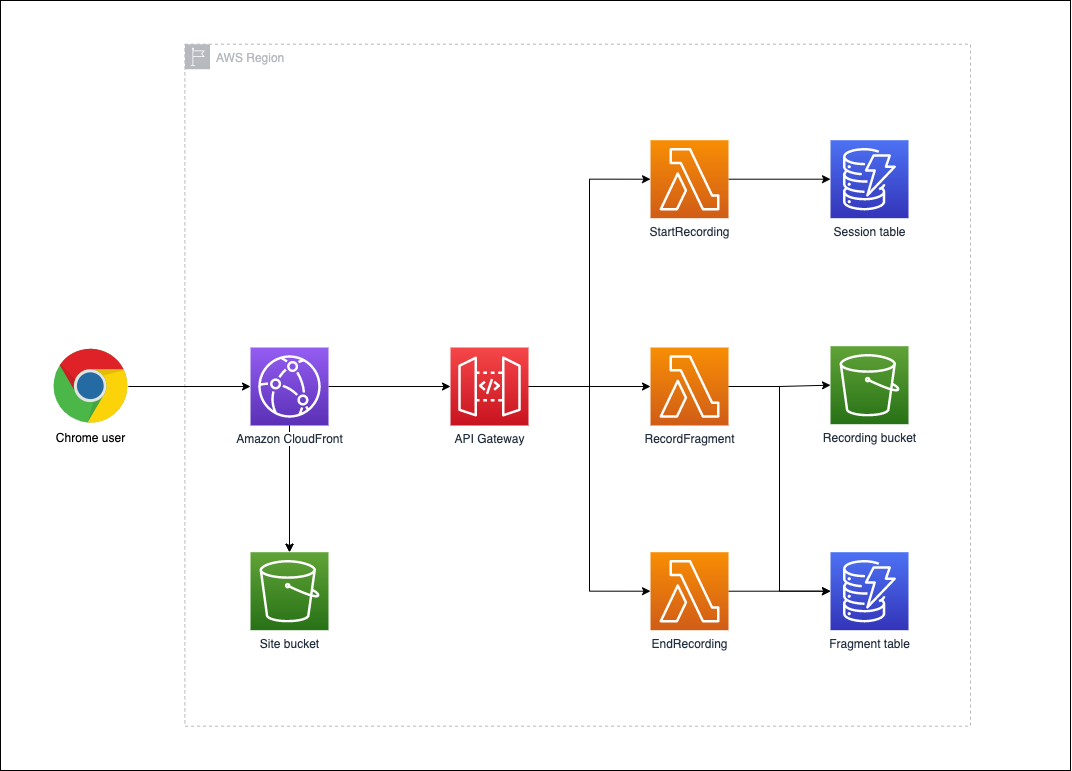

The diagram above was exported from draw.io. Its source (the exported page's mxGraphModel, read from the mxfile embedded in the PNG):
<mxGraphModel dx="3791" dy="953" grid="1" gridSize="10" guides="1" tooltips="1" connect="1" arrows="1" fold="1" page="1" pageScale="1" pageWidth="827" pageHeight="1169" math="0" shadow="0">
  <root>
    <mxCell id="0" />
    <mxCell id="1" parent="0" />
    <mxCell id="4XcIjdl4tugYzpd9lJ_8-70" value="" style="rounded=0;whiteSpace=wrap;html=1;" parent="1" vertex="1">
      <mxGeometry x="-2120" y="840" width="1070" height="770" as="geometry" />
    </mxCell>
    <mxCell id="dBaOy5IY2fVVRyk0S4go-10" value="AWS Region" style="outlineConnect=0;gradientColor=none;html=1;whiteSpace=wrap;fontSize=12;fontStyle=0;shape=mxgraph.aws4.group;grIcon=mxgraph.aws4.group_region;strokeColor=#B6BABF;fillColor=none;verticalAlign=top;align=left;spacingLeft=30;fontColor=#B6BABF;dashed=1;" vertex="1" parent="1">
      <mxGeometry x="-1935.6" y="883.7" width="785.6" height="682" as="geometry" />
    </mxCell>
    <mxCell id="dBaOy5IY2fVVRyk0S4go-24" style="edgeStyle=orthogonalEdgeStyle;rounded=0;orthogonalLoop=1;jettySize=auto;html=1;" edge="1" parent="1" source="4XcIjdl4tugYzpd9lJ_8-36" target="dBaOy5IY2fVVRyk0S4go-5">
      <mxGeometry relative="1" as="geometry" />
    </mxCell>
    <mxCell id="4XcIjdl4tugYzpd9lJ_8-36" value="StartRecording" style="points=[[0,0,0],[0.25,0,0],[0.5,0,0],[0.75,0,0],[1,0,0],[0,1,0],[0.25,1,0],[0.5,1,0],[0.75,1,0],[1,1,0],[0,0.25,0],[0,0.5,0],[0,0.75,0],[1,0.25,0],[1,0.5,0],[1,0.75,0]];outlineConnect=0;fontColor=#232F3E;gradientColor=#F78E04;gradientDirection=north;fillColor=#D05C17;strokeColor=#ffffff;dashed=0;verticalLabelPosition=bottom;verticalAlign=top;align=center;html=1;fontSize=12;fontStyle=0;aspect=fixed;shape=mxgraph.aws4.resourceIcon;resIcon=mxgraph.aws4.lambda;" parent="1" vertex="1">
      <mxGeometry x="-1470" y="979.7" width="78" height="78" as="geometry" />
    </mxCell>
    <mxCell id="dBaOy5IY2fVVRyk0S4go-14" style="edgeStyle=orthogonalEdgeStyle;rounded=0;orthogonalLoop=1;jettySize=auto;html=1;" edge="1" parent="1" source="dBaOy5IY2fVVRyk0S4go-2" target="dBaOy5IY2fVVRyk0S4go-4">
      <mxGeometry relative="1" as="geometry" />
    </mxCell>
    <mxCell id="dBaOy5IY2fVVRyk0S4go-2" value="Chrome user" style="dashed=0;outlineConnect=0;html=1;align=center;labelPosition=center;verticalLabelPosition=bottom;verticalAlign=top;shape=mxgraph.weblogos.chrome" vertex="1" parent="1">
      <mxGeometry x="-2067" y="1188.3" width="74.8" height="75.4" as="geometry" />
    </mxCell>
    <mxCell id="dBaOy5IY2fVVRyk0S4go-17" style="edgeStyle=orthogonalEdgeStyle;rounded=0;orthogonalLoop=1;jettySize=auto;html=1;" edge="1" parent="1" source="dBaOy5IY2fVVRyk0S4go-3" target="dBaOy5IY2fVVRyk0S4go-8">
      <mxGeometry relative="1" as="geometry" />
    </mxCell>
    <mxCell id="dBaOy5IY2fVVRyk0S4go-18" style="edgeStyle=orthogonalEdgeStyle;rounded=0;orthogonalLoop=1;jettySize=auto;html=1;entryX=0;entryY=0.5;entryDx=0;entryDy=0;entryPerimeter=0;" edge="1" parent="1" source="dBaOy5IY2fVVRyk0S4go-3" target="4XcIjdl4tugYzpd9lJ_8-36">
      <mxGeometry relative="1" as="geometry" />
    </mxCell>
    <mxCell id="dBaOy5IY2fVVRyk0S4go-19" style="edgeStyle=orthogonalEdgeStyle;rounded=0;orthogonalLoop=1;jettySize=auto;html=1;entryX=0;entryY=0.5;entryDx=0;entryDy=0;entryPerimeter=0;" edge="1" parent="1" source="dBaOy5IY2fVVRyk0S4go-3" target="dBaOy5IY2fVVRyk0S4go-7">
      <mxGeometry relative="1" as="geometry" />
    </mxCell>
    <mxCell id="dBaOy5IY2fVVRyk0S4go-3" value="API Gateway" style="points=[[0,0,0],[0.25,0,0],[0.5,0,0],[0.75,0,0],[1,0,0],[0,1,0],[0.25,1,0],[0.5,1,0],[0.75,1,0],[1,1,0],[0,0.25,0],[0,0.5,0],[0,0.75,0],[1,0.25,0],[1,0.5,0],[1,0.75,0]];outlineConnect=0;fontColor=#232F3E;gradientColor=#F54749;gradientDirection=north;fillColor=#C7131F;strokeColor=#ffffff;dashed=0;verticalLabelPosition=bottom;verticalAlign=top;align=center;html=1;fontSize=12;fontStyle=0;aspect=fixed;shape=mxgraph.aws4.resourceIcon;resIcon=mxgraph.aws4.api_gateway;" vertex="1" parent="1">
      <mxGeometry x="-1670" y="1187" width="78" height="78" as="geometry" />
    </mxCell>
    <mxCell id="dBaOy5IY2fVVRyk0S4go-15" style="edgeStyle=orthogonalEdgeStyle;rounded=0;orthogonalLoop=1;jettySize=auto;html=1;entryX=0.5;entryY=0;entryDx=0;entryDy=0;entryPerimeter=0;" edge="1" parent="1" source="dBaOy5IY2fVVRyk0S4go-4" target="dBaOy5IY2fVVRyk0S4go-11">
      <mxGeometry relative="1" as="geometry" />
    </mxCell>
    <mxCell id="dBaOy5IY2fVVRyk0S4go-16" style="edgeStyle=orthogonalEdgeStyle;rounded=0;orthogonalLoop=1;jettySize=auto;html=1;entryX=0;entryY=0.5;entryDx=0;entryDy=0;entryPerimeter=0;" edge="1" parent="1" source="dBaOy5IY2fVVRyk0S4go-4" target="dBaOy5IY2fVVRyk0S4go-3">
      <mxGeometry relative="1" as="geometry" />
    </mxCell>
    <mxCell id="dBaOy5IY2fVVRyk0S4go-5" value="Session table" style="points=[[0,0,0],[0.25,0,0],[0.5,0,0],[0.75,0,0],[1,0,0],[0,1,0],[0.25,1,0],[0.5,1,0],[0.75,1,0],[1,1,0],[0,0.25,0],[0,0.5,0],[0,0.75,0],[1,0.25,0],[1,0.5,0],[1,0.75,0]];outlineConnect=0;fontColor=#232F3E;gradientColor=#4D72F3;gradientDirection=north;fillColor=#3334B9;strokeColor=#ffffff;dashed=0;verticalLabelPosition=bottom;verticalAlign=top;align=center;html=1;fontSize=12;fontStyle=0;aspect=fixed;shape=mxgraph.aws4.resourceIcon;resIcon=mxgraph.aws4.dynamodb;" vertex="1" parent="1">
      <mxGeometry x="-1290" y="979.7" width="78" height="78" as="geometry" />
    </mxCell>
    <mxCell id="dBaOy5IY2fVVRyk0S4go-6" value="Fragment table" style="points=[[0,0,0],[0.25,0,0],[0.5,0,0],[0.75,0,0],[1,0,0],[0,1,0],[0.25,1,0],[0.5,1,0],[0.75,1,0],[1,1,0],[0,0.25,0],[0,0.5,0],[0,0.75,0],[1,0.25,0],[1,0.5,0],[1,0.75,0]];outlineConnect=0;fontColor=#232F3E;gradientColor=#4D72F3;gradientDirection=north;fillColor=#3334B9;strokeColor=#ffffff;dashed=0;verticalLabelPosition=bottom;verticalAlign=top;align=center;html=1;fontSize=12;fontStyle=0;aspect=fixed;shape=mxgraph.aws4.resourceIcon;resIcon=mxgraph.aws4.dynamodb;" vertex="1" parent="1">
      <mxGeometry x="-1290" y="1391.7" width="78" height="78" as="geometry" />
    </mxCell>
    <mxCell id="dBaOy5IY2fVVRyk0S4go-23" style="edgeStyle=orthogonalEdgeStyle;rounded=0;orthogonalLoop=1;jettySize=auto;html=1;" edge="1" parent="1" source="dBaOy5IY2fVVRyk0S4go-7" target="dBaOy5IY2fVVRyk0S4go-6">
      <mxGeometry relative="1" as="geometry" />
    </mxCell>
    <mxCell id="dBaOy5IY2fVVRyk0S4go-7" value="EndRecording" style="points=[[0,0,0],[0.25,0,0],[0.5,0,0],[0.75,0,0],[1,0,0],[0,1,0],[0.25,1,0],[0.5,1,0],[0.75,1,0],[1,1,0],[0,0.25,0],[0,0.5,0],[0,0.75,0],[1,0.25,0],[1,0.5,0],[1,0.75,0]];outlineConnect=0;fontColor=#232F3E;gradientColor=#F78E04;gradientDirection=north;fillColor=#D05C17;strokeColor=#ffffff;dashed=0;verticalLabelPosition=bottom;verticalAlign=top;align=center;html=1;fontSize=12;fontStyle=0;aspect=fixed;shape=mxgraph.aws4.resourceIcon;resIcon=mxgraph.aws4.lambda;" vertex="1" parent="1">
      <mxGeometry x="-1470" y="1391.7" width="78" height="78" as="geometry" />
    </mxCell>
    <mxCell id="dBaOy5IY2fVVRyk0S4go-20" style="edgeStyle=orthogonalEdgeStyle;rounded=0;orthogonalLoop=1;jettySize=auto;html=1;" edge="1" parent="1" source="dBaOy5IY2fVVRyk0S4go-8" target="dBaOy5IY2fVVRyk0S4go-12">
      <mxGeometry relative="1" as="geometry" />
    </mxCell>
    <mxCell id="dBaOy5IY2fVVRyk0S4go-22" style="edgeStyle=orthogonalEdgeStyle;rounded=0;orthogonalLoop=1;jettySize=auto;html=1;entryX=0;entryY=0.5;entryDx=0;entryDy=0;entryPerimeter=0;" edge="1" parent="1" source="dBaOy5IY2fVVRyk0S4go-8" target="dBaOy5IY2fVVRyk0S4go-6">
      <mxGeometry relative="1" as="geometry" />
    </mxCell>
    <mxCell id="dBaOy5IY2fVVRyk0S4go-8" value="RecordFragment" style="points=[[0,0,0],[0.25,0,0],[0.5,0,0],[0.75,0,0],[1,0,0],[0,1,0],[0.25,1,0],[0.5,1,0],[0.75,1,0],[1,1,0],[0,0.25,0],[0,0.5,0],[0,0.75,0],[1,0.25,0],[1,0.5,0],[1,0.75,0]];outlineConnect=0;fontColor=#232F3E;gradientColor=#F78E04;gradientDirection=north;fillColor=#D05C17;strokeColor=#ffffff;dashed=0;verticalLabelPosition=bottom;verticalAlign=top;align=center;html=1;fontSize=12;fontStyle=0;aspect=fixed;shape=mxgraph.aws4.resourceIcon;resIcon=mxgraph.aws4.lambda;" vertex="1" parent="1">
      <mxGeometry x="-1470" y="1187" width="78" height="78" as="geometry" />
    </mxCell>
    <mxCell id="dBaOy5IY2fVVRyk0S4go-11" value="Site bucket" style="points=[[0,0,0],[0.25,0,0],[0.5,0,0],[0.75,0,0],[1,0,0],[0,1,0],[0.25,1,0],[0.5,1,0],[0.75,1,0],[1,1,0],[0,0.25,0],[0,0.5,0],[0,0.75,0],[1,0.25,0],[1,0.5,0],[1,0.75,0]];outlineConnect=0;fontColor=#232F3E;gradientColor=#60A337;gradientDirection=north;fillColor=#277116;strokeColor=#ffffff;dashed=0;verticalLabelPosition=bottom;verticalAlign=top;align=center;html=1;fontSize=12;fontStyle=0;aspect=fixed;shape=mxgraph.aws4.resourceIcon;resIcon=mxgraph.aws4.s3;" vertex="1" parent="1">
      <mxGeometry x="-1870" y="1391.7" width="78" height="78" as="geometry" />
    </mxCell>
    <mxCell id="dBaOy5IY2fVVRyk0S4go-12" value="Recording bucket" style="points=[[0,0,0],[0.25,0,0],[0.5,0,0],[0.75,0,0],[1,0,0],[0,1,0],[0.25,1,0],[0.5,1,0],[0.75,1,0],[1,1,0],[0,0.25,0],[0,0.5,0],[0,0.75,0],[1,0.25,0],[1,0.5,0],[1,0.75,0]];outlineConnect=0;fontColor=#232F3E;gradientColor=#60A337;gradientDirection=north;fillColor=#277116;strokeColor=#ffffff;dashed=0;verticalLabelPosition=bottom;verticalAlign=top;align=center;html=1;fontSize=12;fontStyle=0;aspect=fixed;shape=mxgraph.aws4.resourceIcon;resIcon=mxgraph.aws4.s3;" vertex="1" parent="1">
      <mxGeometry x="-1290" y="1185.7" width="78" height="78" as="geometry" />
    </mxCell>
    <mxCell id="dBaOy5IY2fVVRyk0S4go-25" value="" style="edgeStyle=orthogonalEdgeStyle;rounded=0;orthogonalLoop=1;jettySize=auto;html=1;" edge="1" parent="1" source="dBaOy5IY2fVVRyk0S4go-4" target="dBaOy5IY2fVVRyk0S4go-11">
      <mxGeometry relative="1" as="geometry" />
    </mxCell>
    <mxCell id="dBaOy5IY2fVVRyk0S4go-4" value="Amazon CloudFront" style="points=[[0,0,0],[0.25,0,0],[0.5,0,0],[0.75,0,0],[1,0,0],[0,1,0],[0.25,1,0],[0.5,1,0],[0.75,1,0],[1,1,0],[0,0.25,0],[0,0.5,0],[0,0.75,0],[1,0.25,0],[1,0.5,0],[1,0.75,0]];outlineConnect=0;fontColor=#232F3E;gradientColor=#945DF2;gradientDirection=north;fillColor=#5A30B5;strokeColor=#ffffff;dashed=0;verticalLabelPosition=bottom;verticalAlign=top;align=center;html=1;fontSize=12;fontStyle=0;aspect=fixed;shape=mxgraph.aws4.resourceIcon;resIcon=mxgraph.aws4.cloudfront;labelBackgroundColor=#ffffff;" vertex="1" parent="1">
      <mxGeometry x="-1870" y="1187" width="78" height="78" as="geometry" />
    </mxCell>
  </root>
</mxGraphModel>